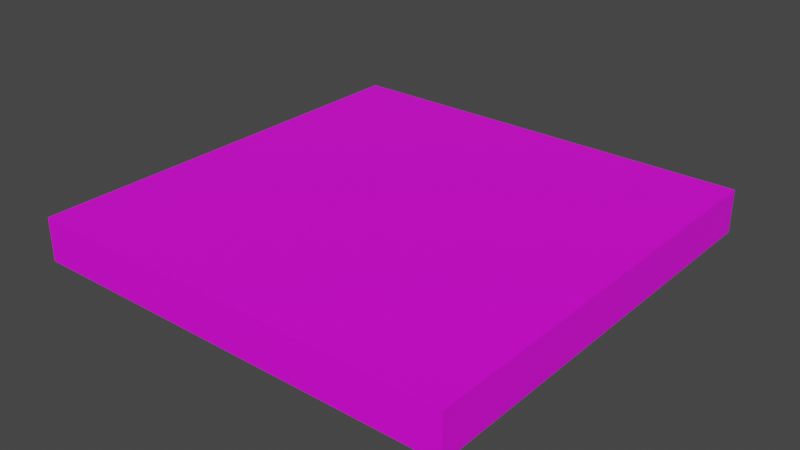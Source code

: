 # Source: chip.blend  (saved by Blender 2.92.15; exported with 4.5.12 LTS)
import bpy
from mathutils import Matrix  # noqa: F401  (used for matrix-valued properties, if any)

bpy.ops.wm.read_factory_settings(use_empty=True)
scene = bpy.context.scene
scene.name = 'Scene'

# ---- collections
col_collection = bpy.data.collections.new('Collection'); scene.collection.children.link(col_collection)

# ---- images (referenced by path relative to the original .blend; pixels are not part of the script)
import os
ASSET_DIR = os.environ.get("B2B_ASSET_DIR", "")  # directory of the original .blend (textures are referenced by path, not embedded)
HERE = os.path.dirname(os.path.abspath(__file__))  # packed textures are extracted next to this script under _unpacked/

def load_image(name, relpath, width, height, colorspace="sRGB"):
    """Load a texture the original file referenced (path relative to the .blend, or extracted next to this script)."""
    p = next((c for c in (os.path.join(HERE, relpath), os.path.join(ASSET_DIR, relpath)) if relpath and os.path.exists(c)), "")
    if p:
        img = bpy.data.images.load(p, check_existing=True)
        img.name = name
    else:  # same state as the original file: an image datablock whose file is absent (Cycles renders it pink)
        img = bpy.data.images.new(name, width, height)
        img.source = "FILE"
        img.filepath = "//" + (relpath or name)
    img.colorspace_settings.name = colorspace
    return img
img_chip_png = load_image('chip.png', 'chip.png', 1024, 1024, 'sRGB')

# ---- materials (node trees are filled in below, after node groups)
mat_base = bpy.data.materials.new('base')
mat_base.use_transparent_shadow = False

# ---- material node trees
mat_base.use_nodes = True; mat_base.node_tree.nodes.clear()
_N = mat_base.node_tree.nodes; _L = mat_base.node_tree.links
n0 = _N.new('ShaderNodeBsdfPrincipled'); n0.name = 'Principled BSDF'; n0.location = (10, 300)
n0.distribution = 'GGX'
n0.subsurface_method = 'BURLEY'
n0.inputs[3].default_value = 1.45
n0.inputs[27].default_value = (0.0, 0.0, 0.0, 1.0)
n0.inputs[28].default_value = 1.0
n1 = _N.new('ShaderNodeOutputMaterial'); n1.name = 'Material Output'; n1.location = (300, 300)
n2 = _N.new('ShaderNodeTexImage'); n2.name = 'Image Texture'; n2.location = (-280, 280)
n2.image = img_chip_png
_L.new(n0.outputs[0], n1.inputs[0])
_L.new(n2.outputs[0], n0.inputs[0])
n1.is_active_output = True

# ---- world
world_world = bpy.data.worlds.new('World'); scene.world = world_world
world_world.use_nodes = True; world_world.node_tree.nodes.clear()
_N = world_world.node_tree.nodes; _L = world_world.node_tree.links
n0 = _N.new('ShaderNodeOutputWorld'); n0.name = 'World Output'; n0.location = (300, 300)
n1 = _N.new('ShaderNodeBackground'); n1.name = 'Background'; n1.location = (10, 300)
n1.inputs[0].default_value = (0.05088, 0.05088, 0.05088, 1.0)
_L.new(n1.outputs[0], n0.inputs[0])
n0.is_active_output = True
world_world.color = (0.05088, 0.05088, 0.05088)
world_world.use_sun_shadow = False
world_world.sun_shadow_jitter_overblur = 0.0

# ---- meshes
me_cube_001 = bpy.data.meshes.new('Cube.001')
me_cube_001.from_pydata([(-1.0, -1.0, -0.1), (-1.0, -1.0, 0.1), (-1.0, 1.0, -0.1), (-1.0, 1.0, 0.1), (1.0, -1.0, -0.1), (1.0, -1.0, 0.1), (1.0, 1.0, -0.1), (1.0, 1.0, 0.1)], [], [(0, 1, 3, 2), (2, 3, 7, 6), (6, 7, 5, 4), (4, 5, 1, 0), (2, 6, 4, 0), (7, 3, 1, 5)])
_uv = me_cube_001.uv_layers.new(name='UVMap')
_uv.uv.foreach_set('vector', [0.55, 0.5, 0.5, 0.5, 0.5, 0.0, 0.55, 0.0, 0.55, 0.5, 0.5, 0.5, 0.5, 0.0, 0.55, 0.0, 0.55, 0.5, 0.5, 0.5, 0.5, 0.0, 0.55, 0.0, 0.55, 0.5, 0.5, 0.5, 0.5, 0.0, 0.55, 0.0, 3.725e-08, 0.0, 0.5, 3.725e-08, 0.5, 0.5, 0.0, 0.5, 3.725e-08, 0.5, 0.5, 0.5, 0.5, 1.0, 0.0, 1.0])
me_cube_001.materials.append(mat_base)
me_cube_001.use_remesh_fix_poles = True
me_cube_001.use_remesh_preserve_attributes = False
me_cube_001.use_mirror_vertex_groups = False
me_cube_001.update()

# ---- objects
ob_cube = bpy.data.objects.new('Cube', me_cube_001)

# ---- transforms, parenting, visibility, modifiers, constraints
ob_cube.location = (0.0, 0.0, 0.0)
ob_cube.lineart.crease_threshold = 0.0

# ---- collection membership
col_collection.objects.link(ob_cube)

# ---- scene / render settings (as saved in the file)
scene.frame_start = 1; scene.frame_end = 250; scene.frame_set(1)
scene.render.engine = 'BLENDER_EEVEE_NEXT'
scene.cycles.use_denoising = False
scene.cycles.samples = 128
scene.cycles.sampling_pattern = 'TABULATED_SOBOL'
scene.cycles.use_adaptive_sampling = False
scene.cycles.use_light_tree = False
scene.view_settings.view_transform = 'Filmic'
bpy.context.view_layer.update()

# ---- added for rendering (the .blend has no active camera and no usable light): camera, sun
cam_auto = bpy.data.cameras.new('AutoCamera')
cam_auto.lens = 50.0
cam_auto.sensor_width = 36.0
cam_auto.clip_end = 1000.0
ob_auto_camera = bpy.data.objects.new('AutoCamera', cam_auto)
scene.collection.objects.link(ob_auto_camera)
ob_auto_camera.location = (2.62347, -3.14816, 2.09877)
ob_auto_camera.rotation_euler = (1.09748, -7.21219e-08, 0.694738)
scene.camera = ob_auto_camera
light_auto_sun = bpy.data.lights.new('AutoSun', 'SUN')
light_auto_sun.energy = 3.0
light_auto_sun.angle = 0.0523599
ob_auto_sun = bpy.data.objects.new('AutoSun', light_auto_sun)
scene.collection.objects.link(ob_auto_sun)
ob_auto_sun.rotation_euler = (0.872665, 0.174533, 0.523599)
bpy.context.view_layer.update()
